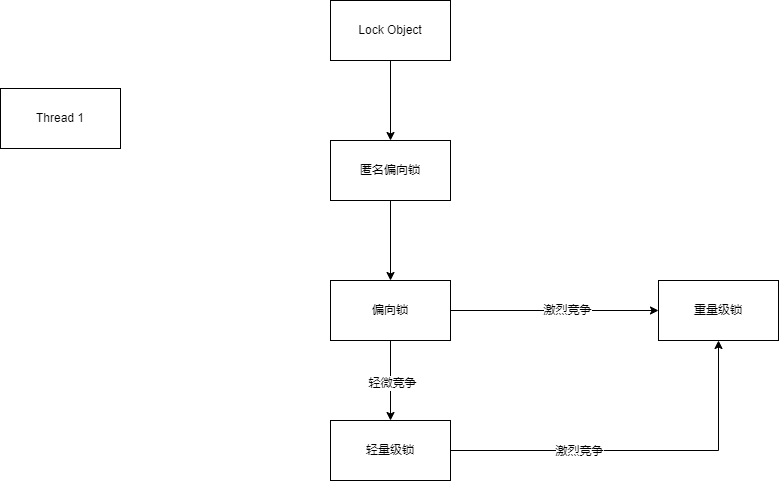

The diagram above was exported from draw.io. Its source (the exported page's mxGraphModel, read from the mxfile embedded in the PNG):
<mxGraphModel dx="1834" dy="796" grid="0" gridSize="10" guides="1" tooltips="1" connect="1" arrows="1" fold="1" page="0" pageScale="1" pageWidth="827" pageHeight="1169" math="0" shadow="0">
  <root>
    <mxCell id="0" />
    <mxCell id="1" parent="0" />
    <mxCell id="QA0K8F-OmCmhCQuE4LeH-1" value="Thread 1" style="rounded=0;whiteSpace=wrap;html=1;" vertex="1" parent="1">
      <mxGeometry x="-89" y="170" width="120" height="60" as="geometry" />
    </mxCell>
    <mxCell id="QA0K8F-OmCmhCQuE4LeH-4" value="" style="edgeStyle=orthogonalEdgeStyle;rounded=0;orthogonalLoop=1;jettySize=auto;html=1;" edge="1" parent="1" source="QA0K8F-OmCmhCQuE4LeH-2" target="QA0K8F-OmCmhCQuE4LeH-3">
      <mxGeometry relative="1" as="geometry" />
    </mxCell>
    <mxCell id="QA0K8F-OmCmhCQuE4LeH-2" value="Lock Object" style="rounded=0;whiteSpace=wrap;html=1;" vertex="1" parent="1">
      <mxGeometry x="241" y="82" width="120" height="60" as="geometry" />
    </mxCell>
    <mxCell id="QA0K8F-OmCmhCQuE4LeH-6" value="" style="edgeStyle=orthogonalEdgeStyle;rounded=0;orthogonalLoop=1;jettySize=auto;html=1;" edge="1" parent="1" source="QA0K8F-OmCmhCQuE4LeH-3" target="QA0K8F-OmCmhCQuE4LeH-5">
      <mxGeometry relative="1" as="geometry" />
    </mxCell>
    <mxCell id="QA0K8F-OmCmhCQuE4LeH-3" value="匿名偏向锁" style="rounded=0;whiteSpace=wrap;html=1;" vertex="1" parent="1">
      <mxGeometry x="241" y="222" width="120" height="60" as="geometry" />
    </mxCell>
    <mxCell id="QA0K8F-OmCmhCQuE4LeH-8" value="" style="edgeStyle=orthogonalEdgeStyle;rounded=0;orthogonalLoop=1;jettySize=auto;html=1;" edge="1" parent="1" source="QA0K8F-OmCmhCQuE4LeH-5" target="QA0K8F-OmCmhCQuE4LeH-7">
      <mxGeometry relative="1" as="geometry" />
    </mxCell>
    <mxCell id="QA0K8F-OmCmhCQuE4LeH-9" value="轻微竞争" style="edgeLabel;html=1;align=center;verticalAlign=middle;resizable=0;points=[];" vertex="1" connectable="0" parent="QA0K8F-OmCmhCQuE4LeH-8">
      <mxGeometry x="0.05" y="1" relative="1" as="geometry">
        <mxPoint as="offset" />
      </mxGeometry>
    </mxCell>
    <mxCell id="QA0K8F-OmCmhCQuE4LeH-11" value="" style="edgeStyle=orthogonalEdgeStyle;rounded=0;orthogonalLoop=1;jettySize=auto;html=1;" edge="1" parent="1" source="QA0K8F-OmCmhCQuE4LeH-5" target="QA0K8F-OmCmhCQuE4LeH-10">
      <mxGeometry relative="1" as="geometry" />
    </mxCell>
    <mxCell id="QA0K8F-OmCmhCQuE4LeH-12" value="激烈竞争" style="edgeLabel;html=1;align=center;verticalAlign=middle;resizable=0;points=[];" vertex="1" connectable="0" parent="QA0K8F-OmCmhCQuE4LeH-11">
      <mxGeometry x="0.1154" y="1" relative="1" as="geometry">
        <mxPoint as="offset" />
      </mxGeometry>
    </mxCell>
    <mxCell id="QA0K8F-OmCmhCQuE4LeH-5" value="偏向锁" style="rounded=0;whiteSpace=wrap;html=1;" vertex="1" parent="1">
      <mxGeometry x="241" y="362" width="120" height="60" as="geometry" />
    </mxCell>
    <mxCell id="QA0K8F-OmCmhCQuE4LeH-13" style="edgeStyle=orthogonalEdgeStyle;rounded=0;orthogonalLoop=1;jettySize=auto;html=1;exitX=1;exitY=0.5;exitDx=0;exitDy=0;" edge="1" parent="1" source="QA0K8F-OmCmhCQuE4LeH-7" target="QA0K8F-OmCmhCQuE4LeH-10">
      <mxGeometry relative="1" as="geometry" />
    </mxCell>
    <mxCell id="QA0K8F-OmCmhCQuE4LeH-14" value="激烈竞争" style="edgeLabel;html=1;align=center;verticalAlign=middle;resizable=0;points=[];" vertex="1" connectable="0" parent="QA0K8F-OmCmhCQuE4LeH-13">
      <mxGeometry x="-0.1693" relative="1" as="geometry">
        <mxPoint x="-29" as="offset" />
      </mxGeometry>
    </mxCell>
    <mxCell id="QA0K8F-OmCmhCQuE4LeH-7" value="轻量级锁" style="rounded=0;whiteSpace=wrap;html=1;" vertex="1" parent="1">
      <mxGeometry x="241" y="502" width="120" height="60" as="geometry" />
    </mxCell>
    <mxCell id="QA0K8F-OmCmhCQuE4LeH-10" value="重量级锁" style="rounded=0;whiteSpace=wrap;html=1;" vertex="1" parent="1">
      <mxGeometry x="569" y="362" width="120" height="60" as="geometry" />
    </mxCell>
  </root>
</mxGraphModel>